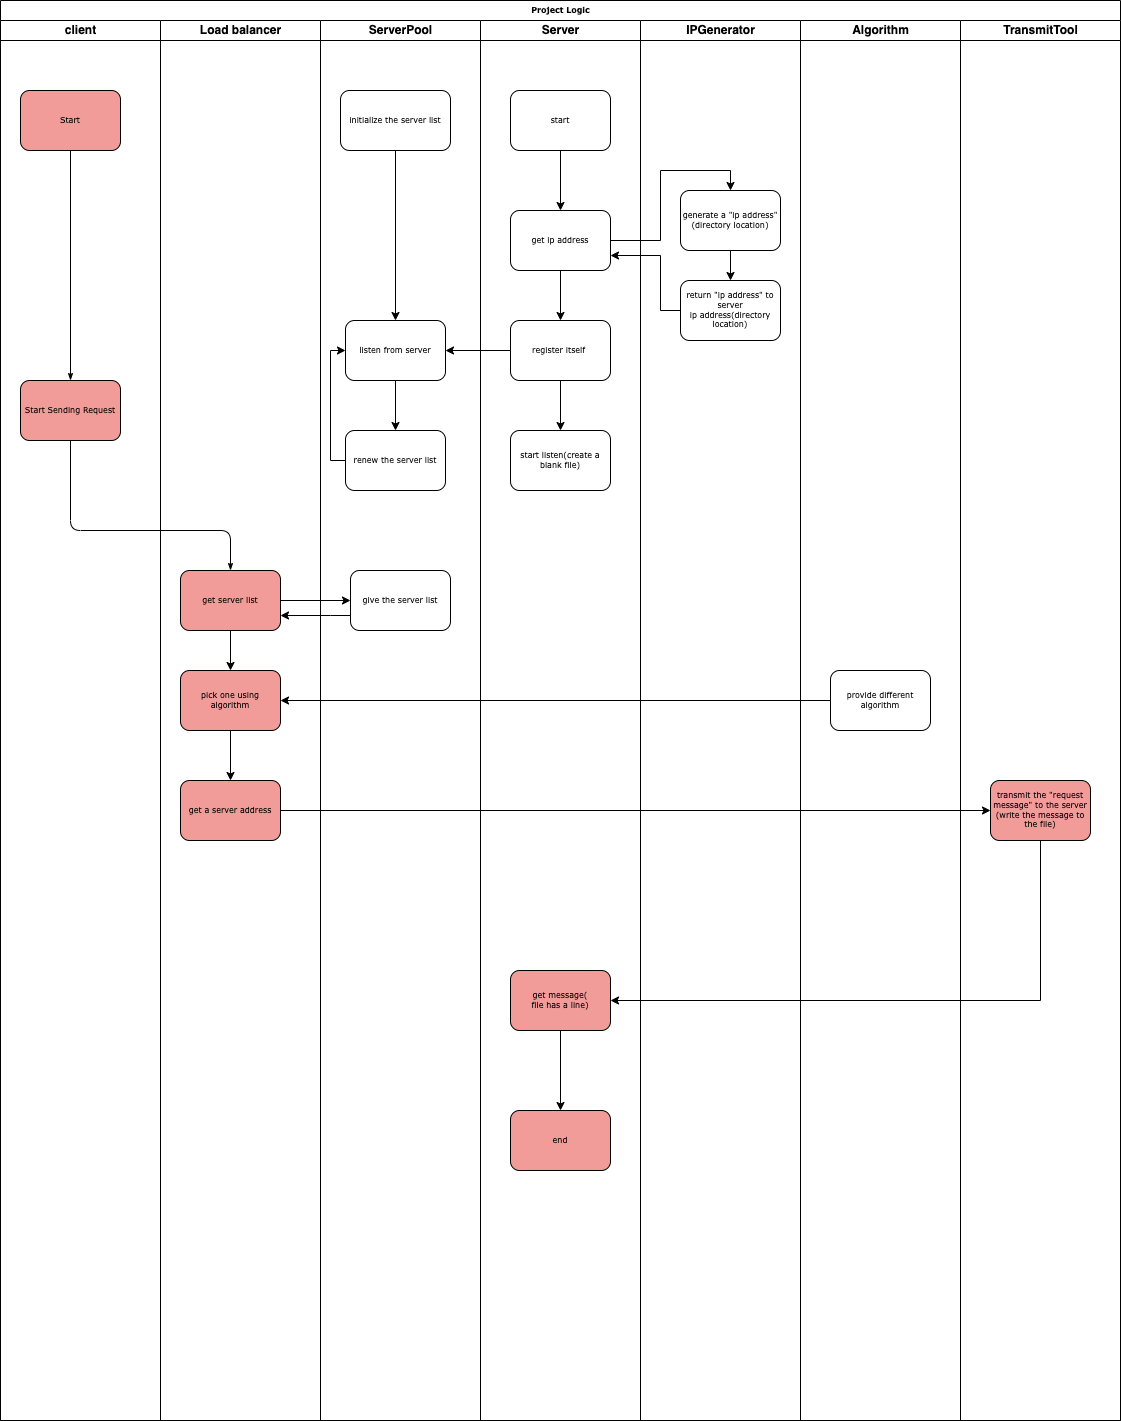

The diagram above was exported from draw.io. Its source (the exported page's mxGraphModel, read from the mxfile embedded in the PNG):
<mxGraphModel dx="1186" dy="725" grid="1" gridSize="10" guides="1" tooltips="1" connect="1" arrows="1" fold="1" page="1" pageScale="1" pageWidth="1100" pageHeight="850" background="none" math="0" shadow="0">
  <root>
    <mxCell id="0" />
    <mxCell id="1" parent="0" />
    <mxCell id="77e6c97f196da883-1" value="Project Logic" style="swimlane;html=1;childLayout=stackLayout;startSize=20;rounded=0;shadow=0;labelBackgroundColor=none;strokeWidth=1;fontFamily=Verdana;fontSize=8;align=center;" parent="1" vertex="1">
      <mxGeometry x="180" y="120" width="1120" height="1420" as="geometry" />
    </mxCell>
    <mxCell id="77e6c97f196da883-2" value="client" style="swimlane;html=1;startSize=20;" parent="77e6c97f196da883-1" vertex="1">
      <mxGeometry y="20" width="160" height="1400" as="geometry" />
    </mxCell>
    <mxCell id="77e6c97f196da883-8" value="Start Sending Request" style="rounded=1;whiteSpace=wrap;html=1;shadow=0;labelBackgroundColor=none;strokeWidth=1;fontFamily=Verdana;fontSize=8;align=center;fillColor=#F19C99;" parent="77e6c97f196da883-2" vertex="1">
      <mxGeometry x="20" y="360" width="100" height="60" as="geometry" />
    </mxCell>
    <mxCell id="7sEN3gNN0z1UzohuAtKz-69" style="edgeStyle=orthogonalEdgeStyle;rounded=1;html=1;labelBackgroundColor=none;startArrow=none;startFill=0;startSize=5;endArrow=classicThin;endFill=1;endSize=5;jettySize=auto;orthogonalLoop=1;strokeWidth=1;fontFamily=Verdana;fontSize=8" edge="1" parent="77e6c97f196da883-2" source="7sEN3gNN0z1UzohuAtKz-68" target="77e6c97f196da883-8">
      <mxGeometry relative="1" as="geometry" />
    </mxCell>
    <mxCell id="7sEN3gNN0z1UzohuAtKz-68" value="Start" style="rounded=1;whiteSpace=wrap;html=1;shadow=0;labelBackgroundColor=none;strokeWidth=1;fontFamily=Verdana;fontSize=8;align=center;fillColor=#F19C99;" vertex="1" parent="77e6c97f196da883-2">
      <mxGeometry x="20" y="70" width="100" height="60" as="geometry" />
    </mxCell>
    <mxCell id="77e6c97f196da883-26" style="edgeStyle=orthogonalEdgeStyle;rounded=1;html=1;labelBackgroundColor=none;startArrow=none;startFill=0;startSize=5;endArrow=classicThin;endFill=1;endSize=5;jettySize=auto;orthogonalLoop=1;strokeWidth=1;fontFamily=Verdana;fontSize=8" parent="77e6c97f196da883-1" source="77e6c97f196da883-8" target="77e6c97f196da883-11" edge="1">
      <mxGeometry relative="1" as="geometry">
        <Array as="points">
          <mxPoint x="70" y="530" />
          <mxPoint x="230" y="530" />
        </Array>
      </mxGeometry>
    </mxCell>
    <mxCell id="77e6c97f196da883-3" value="Load balancer" style="swimlane;html=1;startSize=20;" parent="77e6c97f196da883-1" vertex="1">
      <mxGeometry x="160" y="20" width="160" height="1400" as="geometry" />
    </mxCell>
    <mxCell id="77e6c97f196da883-11" value="get server list" style="rounded=1;whiteSpace=wrap;html=1;shadow=0;labelBackgroundColor=none;strokeWidth=1;fontFamily=Verdana;fontSize=8;align=center;fillColor=#F19C99;" parent="77e6c97f196da883-3" vertex="1">
      <mxGeometry x="20" y="550" width="100" height="60" as="geometry" />
    </mxCell>
    <mxCell id="7sEN3gNN0z1UzohuAtKz-47" value="pick one using algorithm" style="rounded=1;whiteSpace=wrap;html=1;shadow=0;labelBackgroundColor=none;strokeWidth=1;fontFamily=Verdana;fontSize=8;align=center;fillColor=#F19C99;" vertex="1" parent="77e6c97f196da883-3">
      <mxGeometry x="20" y="650" width="100" height="60" as="geometry" />
    </mxCell>
    <mxCell id="7sEN3gNN0z1UzohuAtKz-45" style="edgeStyle=orthogonalEdgeStyle;rounded=0;orthogonalLoop=1;jettySize=auto;html=1;entryX=0.5;entryY=0;entryDx=0;entryDy=0;" edge="1" parent="77e6c97f196da883-3" source="77e6c97f196da883-11" target="7sEN3gNN0z1UzohuAtKz-47">
      <mxGeometry relative="1" as="geometry">
        <mxPoint x="70" y="640" as="targetPoint" />
      </mxGeometry>
    </mxCell>
    <mxCell id="7sEN3gNN0z1UzohuAtKz-56" value="get a server address" style="rounded=1;whiteSpace=wrap;html=1;shadow=0;labelBackgroundColor=none;strokeWidth=1;fontFamily=Verdana;fontSize=8;align=center;fillColor=#F19C99;" vertex="1" parent="77e6c97f196da883-3">
      <mxGeometry x="20" y="760" width="100" height="60" as="geometry" />
    </mxCell>
    <mxCell id="7sEN3gNN0z1UzohuAtKz-55" style="edgeStyle=orthogonalEdgeStyle;rounded=0;orthogonalLoop=1;jettySize=auto;html=1;entryX=0.5;entryY=0;entryDx=0;entryDy=0;" edge="1" parent="77e6c97f196da883-3" source="7sEN3gNN0z1UzohuAtKz-47" target="7sEN3gNN0z1UzohuAtKz-56">
      <mxGeometry relative="1" as="geometry">
        <mxPoint x="70" y="750" as="targetPoint" />
      </mxGeometry>
    </mxCell>
    <mxCell id="77e6c97f196da883-4" value="ServerPool" style="swimlane;html=1;startSize=20;" parent="77e6c97f196da883-1" vertex="1">
      <mxGeometry x="320" y="20" width="160" height="1400" as="geometry" />
    </mxCell>
    <mxCell id="77e6c97f196da883-12" value="initialize the server list" style="rounded=1;whiteSpace=wrap;html=1;shadow=0;labelBackgroundColor=none;strokeWidth=1;fontFamily=Verdana;fontSize=8;align=center;" parent="77e6c97f196da883-4" vertex="1">
      <mxGeometry x="20" y="70" width="110" height="60" as="geometry" />
    </mxCell>
    <mxCell id="7sEN3gNN0z1UzohuAtKz-11" style="edgeStyle=orthogonalEdgeStyle;rounded=0;orthogonalLoop=1;jettySize=auto;html=1;entryX=0.5;entryY=0;entryDx=0;entryDy=0;" edge="1" parent="77e6c97f196da883-4" source="77e6c97f196da883-12" target="7sEN3gNN0z1UzohuAtKz-13">
      <mxGeometry relative="1" as="geometry">
        <mxPoint x="80" y="230" as="targetPoint" />
      </mxGeometry>
    </mxCell>
    <mxCell id="7sEN3gNN0z1UzohuAtKz-29" style="edgeStyle=orthogonalEdgeStyle;rounded=0;orthogonalLoop=1;jettySize=auto;html=1;" edge="1" parent="77e6c97f196da883-4" source="7sEN3gNN0z1UzohuAtKz-13" target="7sEN3gNN0z1UzohuAtKz-20">
      <mxGeometry relative="1" as="geometry" />
    </mxCell>
    <mxCell id="7sEN3gNN0z1UzohuAtKz-13" value="listen from server" style="rounded=1;whiteSpace=wrap;html=1;shadow=0;labelBackgroundColor=none;strokeWidth=1;fontFamily=Verdana;fontSize=8;align=center;" vertex="1" parent="77e6c97f196da883-4">
      <mxGeometry x="25" y="300" width="100" height="60" as="geometry" />
    </mxCell>
    <mxCell id="7sEN3gNN0z1UzohuAtKz-79" style="edgeStyle=orthogonalEdgeStyle;rounded=0;orthogonalLoop=1;jettySize=auto;html=1;entryX=0;entryY=0.5;entryDx=0;entryDy=0;" edge="1" parent="77e6c97f196da883-4" source="7sEN3gNN0z1UzohuAtKz-20" target="7sEN3gNN0z1UzohuAtKz-13">
      <mxGeometry relative="1" as="geometry">
        <Array as="points">
          <mxPoint x="10" y="440" />
          <mxPoint x="10" y="330" />
        </Array>
      </mxGeometry>
    </mxCell>
    <mxCell id="7sEN3gNN0z1UzohuAtKz-20" value="renew the server list" style="rounded=1;whiteSpace=wrap;html=1;shadow=0;labelBackgroundColor=none;strokeWidth=1;fontFamily=Verdana;fontSize=8;align=center;" vertex="1" parent="77e6c97f196da883-4">
      <mxGeometry x="25" y="410" width="100" height="60" as="geometry" />
    </mxCell>
    <mxCell id="7sEN3gNN0z1UzohuAtKz-44" value="give the server list" style="rounded=1;whiteSpace=wrap;html=1;shadow=0;labelBackgroundColor=none;strokeWidth=1;fontFamily=Verdana;fontSize=8;align=center;" vertex="1" parent="77e6c97f196da883-4">
      <mxGeometry x="30" y="550" width="100" height="60" as="geometry" />
    </mxCell>
    <mxCell id="77e6c97f196da883-5" value="Server" style="swimlane;html=1;startSize=20;" parent="77e6c97f196da883-1" vertex="1">
      <mxGeometry x="480" y="20" width="160" height="1400" as="geometry" />
    </mxCell>
    <mxCell id="7sEN3gNN0z1UzohuAtKz-6" style="edgeStyle=orthogonalEdgeStyle;rounded=0;orthogonalLoop=1;jettySize=auto;html=1;exitX=0.5;exitY=1;exitDx=0;exitDy=0;entryX=0.5;entryY=0;entryDx=0;entryDy=0;" edge="1" parent="77e6c97f196da883-5" source="77e6c97f196da883-15" target="7sEN3gNN0z1UzohuAtKz-8">
      <mxGeometry relative="1" as="geometry">
        <mxPoint x="80" y="150" as="targetPoint" />
      </mxGeometry>
    </mxCell>
    <mxCell id="77e6c97f196da883-15" value="start" style="rounded=1;whiteSpace=wrap;html=1;shadow=0;labelBackgroundColor=none;strokeWidth=1;fontFamily=Verdana;fontSize=8;align=center;" parent="77e6c97f196da883-5" vertex="1">
      <mxGeometry x="30" y="70" width="100" height="60" as="geometry" />
    </mxCell>
    <mxCell id="7sEN3gNN0z1UzohuAtKz-81" style="edgeStyle=orthogonalEdgeStyle;rounded=0;orthogonalLoop=1;jettySize=auto;html=1;entryX=0.5;entryY=0;entryDx=0;entryDy=0;" edge="1" parent="77e6c97f196da883-5" source="7sEN3gNN0z1UzohuAtKz-8" target="7sEN3gNN0z1UzohuAtKz-27">
      <mxGeometry relative="1" as="geometry" />
    </mxCell>
    <mxCell id="7sEN3gNN0z1UzohuAtKz-8" value="get ip address" style="rounded=1;whiteSpace=wrap;html=1;shadow=0;labelBackgroundColor=none;strokeWidth=1;fontFamily=Verdana;fontSize=8;align=center;" vertex="1" parent="77e6c97f196da883-5">
      <mxGeometry x="30" y="190" width="100" height="60" as="geometry" />
    </mxCell>
    <mxCell id="7sEN3gNN0z1UzohuAtKz-67" style="edgeStyle=orthogonalEdgeStyle;rounded=0;orthogonalLoop=1;jettySize=auto;html=1;" edge="1" parent="77e6c97f196da883-5" source="7sEN3gNN0z1UzohuAtKz-27" target="7sEN3gNN0z1UzohuAtKz-62">
      <mxGeometry relative="1" as="geometry" />
    </mxCell>
    <mxCell id="7sEN3gNN0z1UzohuAtKz-27" value="register itself&amp;nbsp;" style="rounded=1;whiteSpace=wrap;html=1;shadow=0;labelBackgroundColor=none;strokeWidth=1;fontFamily=Verdana;fontSize=8;align=center;" vertex="1" parent="77e6c97f196da883-5">
      <mxGeometry x="30" y="300" width="100" height="60" as="geometry" />
    </mxCell>
    <mxCell id="7sEN3gNN0z1UzohuAtKz-62" value="start listen(create a blank file)" style="rounded=1;whiteSpace=wrap;html=1;shadow=0;labelBackgroundColor=none;strokeWidth=1;fontFamily=Verdana;fontSize=8;align=center;" vertex="1" parent="77e6c97f196da883-5">
      <mxGeometry x="30" y="410" width="100" height="60" as="geometry" />
    </mxCell>
    <mxCell id="7sEN3gNN0z1UzohuAtKz-66" value="get message(&lt;br&gt;file has a line)" style="rounded=1;whiteSpace=wrap;html=1;shadow=0;labelBackgroundColor=none;strokeWidth=1;fontFamily=Verdana;fontSize=8;align=center;fillColor=#F19C99;" vertex="1" parent="77e6c97f196da883-5">
      <mxGeometry x="30" y="950" width="100" height="60" as="geometry" />
    </mxCell>
    <mxCell id="7sEN3gNN0z1UzohuAtKz-76" value="end" style="rounded=1;whiteSpace=wrap;html=1;shadow=0;labelBackgroundColor=none;strokeWidth=1;fontFamily=Verdana;fontSize=8;align=center;fillColor=#F19C99;" vertex="1" parent="77e6c97f196da883-5">
      <mxGeometry x="30" y="1090" width="100" height="60" as="geometry" />
    </mxCell>
    <mxCell id="7sEN3gNN0z1UzohuAtKz-75" style="edgeStyle=orthogonalEdgeStyle;rounded=0;orthogonalLoop=1;jettySize=auto;html=1;" edge="1" parent="77e6c97f196da883-5" source="7sEN3gNN0z1UzohuAtKz-66" target="7sEN3gNN0z1UzohuAtKz-76">
      <mxGeometry relative="1" as="geometry">
        <mxPoint x="80" y="1090" as="targetPoint" />
      </mxGeometry>
    </mxCell>
    <mxCell id="77e6c97f196da883-6" value="IPGenerator" style="swimlane;html=1;startSize=20;" parent="77e6c97f196da883-1" vertex="1">
      <mxGeometry x="640" y="20" width="160" height="1400" as="geometry" />
    </mxCell>
    <mxCell id="7sEN3gNN0z1UzohuAtKz-16" value="return &quot;ip address&quot; to server&lt;br&gt;ip address(directory location)" style="rounded=1;whiteSpace=wrap;html=1;shadow=0;labelBackgroundColor=none;strokeWidth=1;fontFamily=Verdana;fontSize=8;align=center;" vertex="1" parent="77e6c97f196da883-6">
      <mxGeometry x="40" y="260" width="100" height="60" as="geometry" />
    </mxCell>
    <mxCell id="7sEN3gNN0z1UzohuAtKz-24" style="edgeStyle=orthogonalEdgeStyle;rounded=0;orthogonalLoop=1;jettySize=auto;html=1;entryX=0.5;entryY=0;entryDx=0;entryDy=0;" edge="1" parent="77e6c97f196da883-6" source="7sEN3gNN0z1UzohuAtKz-23" target="7sEN3gNN0z1UzohuAtKz-16">
      <mxGeometry relative="1" as="geometry" />
    </mxCell>
    <mxCell id="7sEN3gNN0z1UzohuAtKz-23" value="generate a &quot;ip address&quot;(directory location)" style="rounded=1;whiteSpace=wrap;html=1;shadow=0;labelBackgroundColor=none;strokeWidth=1;fontFamily=Verdana;fontSize=8;align=center;" vertex="1" parent="77e6c97f196da883-6">
      <mxGeometry x="40" y="170" width="100" height="60" as="geometry" />
    </mxCell>
    <mxCell id="7sEN3gNN0z1UzohuAtKz-28" style="edgeStyle=orthogonalEdgeStyle;rounded=0;orthogonalLoop=1;jettySize=auto;html=1;entryX=1;entryY=0.5;entryDx=0;entryDy=0;" edge="1" parent="77e6c97f196da883-1" source="7sEN3gNN0z1UzohuAtKz-27" target="7sEN3gNN0z1UzohuAtKz-13">
      <mxGeometry relative="1" as="geometry" />
    </mxCell>
    <mxCell id="7sEN3gNN0z1UzohuAtKz-41" style="edgeStyle=orthogonalEdgeStyle;rounded=0;orthogonalLoop=1;jettySize=auto;html=1;exitX=1;exitY=0.5;exitDx=0;exitDy=0;entryX=0;entryY=0.5;entryDx=0;entryDy=0;" edge="1" parent="77e6c97f196da883-1" source="77e6c97f196da883-11">
      <mxGeometry relative="1" as="geometry">
        <mxPoint x="350" y="600" as="targetPoint" />
      </mxGeometry>
    </mxCell>
    <mxCell id="77e6c97f196da883-7" value="Algorithm" style="swimlane;html=1;startSize=20;" parent="77e6c97f196da883-1" vertex="1">
      <mxGeometry x="800" y="20" width="160" height="1400" as="geometry">
        <mxRectangle x="800" y="20" width="40" height="1120" as="alternateBounds" />
      </mxGeometry>
    </mxCell>
    <mxCell id="7sEN3gNN0z1UzohuAtKz-52" value="provide different algorithm" style="rounded=1;whiteSpace=wrap;html=1;shadow=0;labelBackgroundColor=none;strokeWidth=1;fontFamily=Verdana;fontSize=8;align=center;" vertex="1" parent="77e6c97f196da883-7">
      <mxGeometry x="30" y="650" width="100" height="60" as="geometry" />
    </mxCell>
    <mxCell id="7sEN3gNN0z1UzohuAtKz-53" style="edgeStyle=orthogonalEdgeStyle;rounded=0;orthogonalLoop=1;jettySize=auto;html=1;entryX=1;entryY=0.5;entryDx=0;entryDy=0;" edge="1" parent="77e6c97f196da883-1" source="7sEN3gNN0z1UzohuAtKz-52" target="7sEN3gNN0z1UzohuAtKz-47">
      <mxGeometry relative="1" as="geometry" />
    </mxCell>
    <mxCell id="7sEN3gNN0z1UzohuAtKz-54" style="edgeStyle=orthogonalEdgeStyle;rounded=0;orthogonalLoop=1;jettySize=auto;html=1;entryX=1;entryY=0.75;entryDx=0;entryDy=0;" edge="1" parent="77e6c97f196da883-1" source="7sEN3gNN0z1UzohuAtKz-44" target="77e6c97f196da883-11">
      <mxGeometry relative="1" as="geometry">
        <Array as="points">
          <mxPoint x="330" y="615" />
          <mxPoint x="330" y="615" />
        </Array>
      </mxGeometry>
    </mxCell>
    <mxCell id="7sEN3gNN0z1UzohuAtKz-59" value="TransmitTool" style="swimlane;html=1;startSize=20;" vertex="1" parent="77e6c97f196da883-1">
      <mxGeometry x="960" y="20" width="160" height="1400" as="geometry">
        <mxRectangle x="800" y="20" width="40" height="1120" as="alternateBounds" />
      </mxGeometry>
    </mxCell>
    <mxCell id="7sEN3gNN0z1UzohuAtKz-58" value="transmit the &quot;request message&quot; to the server&lt;br&gt;(write the message to the file)" style="rounded=1;whiteSpace=wrap;html=1;shadow=0;labelBackgroundColor=none;strokeWidth=1;fontFamily=Verdana;fontSize=8;align=center;fillColor=#F19C99;" vertex="1" parent="7sEN3gNN0z1UzohuAtKz-59">
      <mxGeometry x="30" y="760" width="100" height="60" as="geometry" />
    </mxCell>
    <mxCell id="7sEN3gNN0z1UzohuAtKz-57" style="edgeStyle=orthogonalEdgeStyle;rounded=0;orthogonalLoop=1;jettySize=auto;html=1;" edge="1" parent="77e6c97f196da883-1" source="7sEN3gNN0z1UzohuAtKz-56" target="7sEN3gNN0z1UzohuAtKz-58">
      <mxGeometry relative="1" as="geometry">
        <mxPoint x="230" y="870" as="targetPoint" />
      </mxGeometry>
    </mxCell>
    <mxCell id="7sEN3gNN0z1UzohuAtKz-77" style="edgeStyle=orthogonalEdgeStyle;rounded=0;orthogonalLoop=1;jettySize=auto;html=1;entryX=1;entryY=0.5;entryDx=0;entryDy=0;" edge="1" parent="77e6c97f196da883-1" source="7sEN3gNN0z1UzohuAtKz-58" target="7sEN3gNN0z1UzohuAtKz-66">
      <mxGeometry relative="1" as="geometry">
        <Array as="points">
          <mxPoint x="1040" y="1000" />
        </Array>
      </mxGeometry>
    </mxCell>
    <mxCell id="7sEN3gNN0z1UzohuAtKz-84" style="edgeStyle=orthogonalEdgeStyle;rounded=0;orthogonalLoop=1;jettySize=auto;html=1;exitX=1;exitY=0.5;exitDx=0;exitDy=0;entryX=0.5;entryY=0;entryDx=0;entryDy=0;" edge="1" parent="77e6c97f196da883-1" source="7sEN3gNN0z1UzohuAtKz-8" target="7sEN3gNN0z1UzohuAtKz-23">
      <mxGeometry relative="1" as="geometry">
        <Array as="points">
          <mxPoint x="660" y="240" />
          <mxPoint x="660" y="170" />
          <mxPoint x="730" y="170" />
        </Array>
      </mxGeometry>
    </mxCell>
    <mxCell id="7sEN3gNN0z1UzohuAtKz-85" style="edgeStyle=orthogonalEdgeStyle;rounded=0;orthogonalLoop=1;jettySize=auto;html=1;entryX=1;entryY=0.75;entryDx=0;entryDy=0;" edge="1" parent="77e6c97f196da883-1" source="7sEN3gNN0z1UzohuAtKz-16" target="7sEN3gNN0z1UzohuAtKz-8">
      <mxGeometry relative="1" as="geometry">
        <Array as="points">
          <mxPoint x="660" y="310" />
          <mxPoint x="660" y="255" />
        </Array>
      </mxGeometry>
    </mxCell>
  </root>
</mxGraphModel>